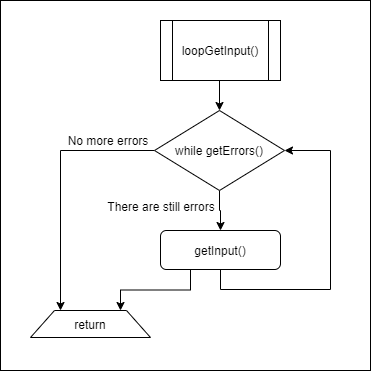

The diagram above was exported from draw.io. Its source (the exported page's mxGraphModel, read from the mxfile embedded in the PNG):
<mxGraphModel dx="599" dy="622" grid="1" gridSize="10" guides="1" tooltips="1" connect="1" arrows="1" fold="1" page="1" pageScale="1" pageWidth="850" pageHeight="1100" math="0" shadow="0">
  <root>
    <mxCell id="0" />
    <mxCell id="1" parent="0" />
    <mxCell id="vp8BdjqRg_4CmLoylaLt-50" value="" style="whiteSpace=wrap;html=1;aspect=fixed;" vertex="1" parent="1">
      <mxGeometry x="160" y="40" width="370" height="370" as="geometry" />
    </mxCell>
    <mxCell id="vp8BdjqRg_4CmLoylaLt-40" style="edgeStyle=orthogonalEdgeStyle;rounded=0;orthogonalLoop=1;jettySize=auto;html=1;exitX=0.5;exitY=1;exitDx=0;exitDy=0;entryX=1;entryY=0.5;entryDx=0;entryDy=0;" edge="1" parent="1" source="vp8BdjqRg_4CmLoylaLt-4" target="vp8BdjqRg_4CmLoylaLt-35">
      <mxGeometry relative="1" as="geometry">
        <Array as="points">
          <mxPoint x="380" y="329" />
          <mxPoint x="490" y="329" />
          <mxPoint x="490" y="190" />
        </Array>
      </mxGeometry>
    </mxCell>
    <mxCell id="vp8BdjqRg_4CmLoylaLt-48" style="edgeStyle=orthogonalEdgeStyle;rounded=0;orthogonalLoop=1;jettySize=auto;html=1;exitX=0.25;exitY=1;exitDx=0;exitDy=0;entryX=0.75;entryY=0;entryDx=0;entryDy=0;" edge="1" parent="1" source="vp8BdjqRg_4CmLoylaLt-4" target="vp8BdjqRg_4CmLoylaLt-45">
      <mxGeometry relative="1" as="geometry" />
    </mxCell>
    <mxCell id="vp8BdjqRg_4CmLoylaLt-4" value="getInput()" style="rounded=1;whiteSpace=wrap;html=1;" vertex="1" parent="1">
      <mxGeometry x="320" y="270" width="120" height="39" as="geometry" />
    </mxCell>
    <mxCell id="vp8BdjqRg_4CmLoylaLt-37" style="edgeStyle=orthogonalEdgeStyle;rounded=0;orthogonalLoop=1;jettySize=auto;html=1;exitX=0.5;exitY=1;exitDx=0;exitDy=0;entryX=0.5;entryY=0;entryDx=0;entryDy=0;" edge="1" parent="1" source="vp8BdjqRg_4CmLoylaLt-7" target="vp8BdjqRg_4CmLoylaLt-35">
      <mxGeometry relative="1" as="geometry" />
    </mxCell>
    <mxCell id="vp8BdjqRg_4CmLoylaLt-7" value="loopGetInput()" style="shape=process;whiteSpace=wrap;html=1;backgroundOutline=1;" vertex="1" parent="1">
      <mxGeometry x="320" y="60" width="120" height="60" as="geometry" />
    </mxCell>
    <mxCell id="vp8BdjqRg_4CmLoylaLt-38" style="edgeStyle=orthogonalEdgeStyle;rounded=0;orthogonalLoop=1;jettySize=auto;html=1;exitX=0.5;exitY=1;exitDx=0;exitDy=0;entryX=0.5;entryY=0;entryDx=0;entryDy=0;" edge="1" parent="1" source="vp8BdjqRg_4CmLoylaLt-35" target="vp8BdjqRg_4CmLoylaLt-4">
      <mxGeometry relative="1" as="geometry" />
    </mxCell>
    <mxCell id="vp8BdjqRg_4CmLoylaLt-49" style="edgeStyle=orthogonalEdgeStyle;rounded=0;orthogonalLoop=1;jettySize=auto;html=1;exitX=0;exitY=0.5;exitDx=0;exitDy=0;entryX=0.25;entryY=0;entryDx=0;entryDy=0;" edge="1" parent="1" source="vp8BdjqRg_4CmLoylaLt-35" target="vp8BdjqRg_4CmLoylaLt-45">
      <mxGeometry relative="1" as="geometry" />
    </mxCell>
    <mxCell id="vp8BdjqRg_4CmLoylaLt-35" value="while getErrors()" style="rhombus;whiteSpace=wrap;html=1;" vertex="1" parent="1">
      <mxGeometry x="314" y="150" width="130" height="80" as="geometry" />
    </mxCell>
    <mxCell id="vp8BdjqRg_4CmLoylaLt-39" value="There are still errors" style="text;html=1;strokeColor=none;fillColor=none;align=center;verticalAlign=middle;whiteSpace=wrap;rounded=0;" vertex="1" parent="1">
      <mxGeometry x="266" y="236" width="110" height="20" as="geometry" />
    </mxCell>
    <mxCell id="vp8BdjqRg_4CmLoylaLt-42" value="No more errors" style="text;html=1;strokeColor=none;fillColor=none;align=center;verticalAlign=middle;whiteSpace=wrap;rounded=0;" vertex="1" parent="1">
      <mxGeometry x="223" y="170" width="90" height="20" as="geometry" />
    </mxCell>
    <mxCell id="vp8BdjqRg_4CmLoylaLt-45" value="return" style="shape=trapezoid;perimeter=trapezoidPerimeter;whiteSpace=wrap;html=1;" vertex="1" parent="1">
      <mxGeometry x="190" y="350" width="120" height="27" as="geometry" />
    </mxCell>
  </root>
</mxGraphModel>